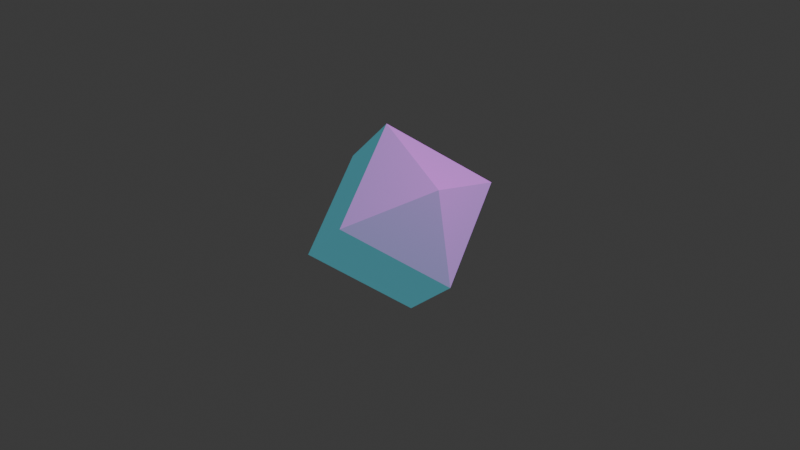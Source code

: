 # Source: Soul_Visual.blend  (saved by Blender 5.1.29; exported with 4.5.12 LTS)
import bpy
from mathutils import Matrix  # noqa: F401  (used for matrix-valued properties, if any)

bpy.ops.wm.read_factory_settings(use_empty=True)
scene = bpy.context.scene
scene.name = 'Scene'

# ---- collections
col_collection = bpy.data.collections.new('Collection'); scene.collection.children.link(col_collection)

# ---- images (referenced by path relative to the original .blend; pixels are not part of the script)
import os
ASSET_DIR = os.environ.get("B2B_ASSET_DIR", "")  # directory of the original .blend (textures are referenced by path, not embedded)
HERE = os.path.dirname(os.path.abspath(__file__))  # packed textures are extracted next to this script under _unpacked/

def load_image(name, relpath, width, height, colorspace="sRGB"):
    """Load a texture the original file referenced (path relative to the .blend, or extracted next to this script)."""
    p = next((c for c in (os.path.join(HERE, relpath), os.path.join(ASSET_DIR, relpath)) if relpath and os.path.exists(c)), "")
    if p:
        img = bpy.data.images.load(p, check_existing=True)
        img.name = name
    else:  # same state as the original file: an image datablock whose file is absent (Cycles renders it pink)
        img = bpy.data.images.new(name, width, height)
        img.source = "FILE"
        img.filepath = "//" + (relpath or name)
    img.colorspace_settings.name = colorspace
    return img
img_material_001_normal = load_image('Material.001 Normal', 'Soul Texture.png', 1024, 1024, 'Non-Color')

# ---- materials (node trees are filled in below, after node groups)
mat_material_001 = bpy.data.materials.new('Material.001')

# ---- material node trees
mat_material_001.use_nodes = True; mat_material_001.node_tree.nodes.clear()
_N = mat_material_001.node_tree.nodes; _L = mat_material_001.node_tree.links
n0 = _N.new('ShaderNodeBsdfPrincipled'); n0.name = 'Principled BSDF'; n0.location = (-200, 100)
n0.inputs[2].default_value = 1.0
n0.inputs[3].default_value = 1.0
n0.inputs[27].default_value = (0.0, 1.0, 0.9545, 1.0)
n0.inputs[28].default_value = 0.2
n1 = _N.new('ShaderNodeOutputMaterial'); n1.name = 'Material Output'; n1.location = (200, 100)
n2 = _N.new('ShaderNodeTexImage'); n2.name = 'Image Texture'; n2.location = (-490, 80)
n2.image = img_material_001_normal
_L.new(n0.outputs[0], n1.inputs[0])
_L.new(n2.outputs[0], n0.inputs[0])
n1.is_active_output = True

# ---- world
world_world = bpy.data.worlds.new('World'); scene.world = world_world
world_world.use_nodes = True; world_world.node_tree.nodes.clear()
_N = world_world.node_tree.nodes; _L = world_world.node_tree.links
n0 = _N.new('ShaderNodeOutputWorld'); n0.name = 'World Output'; n0.location = (200, 100)
n1 = _N.new('ShaderNodeBackground'); n1.name = 'Background'; n1.location = (-200, 100)
n1.inputs[0].default_value = (0.05088, 0.05088, 0.05088, 1.0)
_L.new(n1.outputs[0], n0.inputs[0])
n0.is_active_output = True
world_world.color = (0.05088, 0.05088, 0.05088)
world_world.sun_shadow_jitter_overblur = 0.0

# ---- cameras
cam_camera = bpy.data.cameras.new('Camera')
cam_camera.clip_end = 100.0
cam_camera.ortho_scale = 7.314

# ---- lights
light_light = bpy.data.lights.new('Light', 'POINT')
light_light.energy = 1000.0
light_light.shadow_soft_size = 0.1

# ---- meshes
me_sphere = bpy.data.meshes.new('Sphere')
me_sphere.from_pydata([(0.0, 0.866, -0.5), (0.0, 0.0, -1.0), (0.866, -3.786e-08, 0.5), (0.866, -3.786e-08, -0.5), (0.0, 0.0, 1.0), (-7.571e-08, -0.866, 0.5), (-7.571e-08, -0.866, -0.5), (-0.866, 1.136e-07, 0.5), (-0.866, 1.136e-07, -0.5), (1.514e-07, 0.866, 0.5)], [], [(1, 0, 3), (0, 9, 2, 3), (9, 4, 2), (1, 3, 6), (3, 2, 5, 6), (2, 4, 5), (1, 6, 8), (6, 5, 7, 8), (5, 4, 7), (1, 8, 0), (8, 7, 9, 0), (7, 4, 9)])
_uv = me_sphere.uv_layers.new(name='UVMap')
_uv.uv.foreach_set('vector', [0.0001, 0.375, 0.3334, 0.25, 0.3334, 0.5, 0.3334, 0.25, 0.6666, 0.2501, 0.6666, 0.5, 0.3334, 0.5, 0.6666, 0.2501, 0.9999, 0.375, 0.6666, 0.5, 0.0001, 0.625, 0.3334, 0.5, 0.3334, 0.7499, 0.3334, 0.5, 0.6666, 0.5, 0.6666, 0.7499, 0.3334, 0.7499, 0.6666, 0.5, 0.9999, 0.625, 0.6666, 0.7499, 0.0001, 0.8749, 0.3334, 0.7499, 0.3334, 0.9999, 0.3334, 0.7499, 0.6666, 0.7499, 0.6666, 0.9999, 0.3334, 0.9999, 0.6666, 0.7499, 0.9999, 0.8749, 0.6666, 0.9999, 9.999e-05, 0.1251, 0.3334, 9.998e-05, 0.3334, 0.25, 0.3334, 9.998e-05, 0.6666, 9.997e-05, 0.6666, 0.2501, 0.3334, 0.25, 0.6666, 9.997e-05, 0.9999, 0.1251, 0.6666, 0.2501])
me_sphere.materials.append(mat_material_001)
me_sphere.update()

# ---- objects
ob_light = bpy.data.objects.new('Light', light_light)
ob_camera = bpy.data.objects.new('Camera', cam_camera)
ob_sphere = bpy.data.objects.new('Sphere', me_sphere)

# ---- transforms, parenting, visibility, modifiers, constraints
ob_light.location = (4.076, 1.005, 5.904)
ob_light.rotation_euler = (0.6503, 0.05522, 1.866)
ob_light.lock_rotations_4d = False
ob_light.empty_display_type = 'ARROWS'
ob_light.color = (0.0, 0.0, 0.0, 0.0)
ob_light.lineart.crease_threshold = 0.0
ob_camera.location = (7.359, -6.926, 4.958)
ob_camera.rotation_euler = (1.109, 0.0, 0.8149)
ob_camera.lock_rotations_4d = False
ob_camera.empty_display_type = 'ARROWS'
ob_camera.color = (0.0, 0.0, 0.0, 0.0)
ob_camera.display_type = 'WIRE'
ob_camera.lineart.crease_threshold = 0.0
ob_sphere.location = (0.0, 0.0, 0.0)
ob_sphere.rotation_euler = (0.07872, 0.8857, -0.1589)

# ---- collection membership
col_collection.objects.link(ob_light)
col_collection.objects.link(ob_camera)
col_collection.objects.link(ob_sphere)

# ---- scene / render settings (as saved in the file)
scene.camera = ob_camera
scene.frame_start = 1; scene.frame_end = 250; scene.frame_set(1)
scene.render.engine = 'BLENDER_EEVEE_NEXT'
scene.render.bake_bias = 0.0
scene.render.bake_samples = 0
scene.cycles.sampling_pattern = 'TABULATED_SOBOL'
scene.eevee.use_volume_custom_range = False
bpy.context.view_layer.update()
